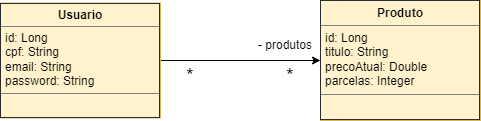

The diagram above was exported from draw.io. Its source (the exported page's mxGraphModel, read from the mxfile embedded in the PNG):
<mxGraphModel dx="1422" dy="737" grid="1" gridSize="10" guides="1" tooltips="1" connect="1" arrows="1" fold="1" page="1" pageScale="1" pageWidth="827" pageHeight="1169" math="0" shadow="0">
  <root>
    <mxCell id="0" />
    <mxCell id="1" parent="0" />
    <mxCell id="oXJq5XoUvJ2ahSPfuijC-1" style="edgeStyle=orthogonalEdgeStyle;rounded=0;orthogonalLoop=1;jettySize=auto;html=1;exitX=1;exitY=0.5;exitDx=0;exitDy=0;entryX=0;entryY=0.5;entryDx=0;entryDy=0;" edge="1" parent="1" source="RpnRgcyxAHvTS56JENle-1" target="RpnRgcyxAHvTS56JENle-3">
      <mxGeometry relative="1" as="geometry" />
    </mxCell>
    <mxCell id="RpnRgcyxAHvTS56JENle-1" value="&lt;table border=&quot;1&quot; width=&quot;100%&quot; cellpadding=&quot;4&quot; style=&quot;width: 100% ; height: 100% ; border-collapse: collapse&quot;&gt;&lt;tbody&gt;&lt;tr&gt;&lt;th align=&quot;center&quot;&gt;Usuario&lt;/th&gt;&lt;/tr&gt;&lt;tr&gt;&lt;td&gt;id: Long&lt;br&gt;cpf: String&lt;br&gt;email: String&lt;br&gt;password: String&lt;/td&gt;&lt;/tr&gt;&lt;tr&gt;&lt;td align=&quot;center&quot;&gt;&lt;br&gt;&lt;/td&gt;&lt;/tr&gt;&lt;/tbody&gt;&lt;/table&gt;" style="text;html=1;strokeColor=#d6b656;fillColor=#fff2cc;overflow=fill;" parent="1" vertex="1">
      <mxGeometry x="200" y="82.5" width="160" height="115" as="geometry" />
    </mxCell>
    <mxCell id="RpnRgcyxAHvTS56JENle-3" value="&lt;table border=&quot;1&quot; width=&quot;100%&quot; cellpadding=&quot;4&quot; style=&quot;width: 100% ; height: 100% ; border-collapse: collapse&quot;&gt;&lt;tbody&gt;&lt;tr&gt;&lt;th align=&quot;center&quot;&gt;Produto&lt;/th&gt;&lt;/tr&gt;&lt;tr&gt;&lt;td&gt;id: Long&lt;br&gt;titulo: String&lt;br&gt;precoAtual: Double&lt;br&gt;parcelas: Integer&lt;/td&gt;&lt;/tr&gt;&lt;tr&gt;&lt;td align=&quot;center&quot;&gt;&lt;br&gt;&lt;/td&gt;&lt;/tr&gt;&lt;/tbody&gt;&lt;/table&gt;" style="text;html=1;strokeColor=#d6b656;fillColor=#fff2cc;overflow=fill;" parent="1" vertex="1">
      <mxGeometry x="520" y="80" width="160" height="120" as="geometry" />
    </mxCell>
    <mxCell id="RpnRgcyxAHvTS56JENle-9" value="&lt;font style=&quot;font-size: 20px&quot;&gt;*&lt;/font&gt;" style="text;html=1;strokeColor=none;fillColor=none;align=center;verticalAlign=middle;whiteSpace=wrap;rounded=0;" parent="1" vertex="1">
      <mxGeometry x="460" y="140" width="60" height="30" as="geometry" />
    </mxCell>
    <mxCell id="RpnRgcyxAHvTS56JENle-10" value="- produtos" style="text;html=1;strokeColor=none;fillColor=none;align=center;verticalAlign=middle;whiteSpace=wrap;rounded=0;" parent="1" vertex="1">
      <mxGeometry x="450" y="110" width="70" height="30" as="geometry" />
    </mxCell>
    <mxCell id="RpnRgcyxAHvTS56JENle-11" value="&lt;font style=&quot;font-size: 20px&quot;&gt;*&lt;/font&gt;" style="text;html=1;strokeColor=none;fillColor=none;align=center;verticalAlign=middle;whiteSpace=wrap;rounded=0;" parent="1" vertex="1">
      <mxGeometry x="360" y="140" width="60" height="30" as="geometry" />
    </mxCell>
  </root>
</mxGraphModel>